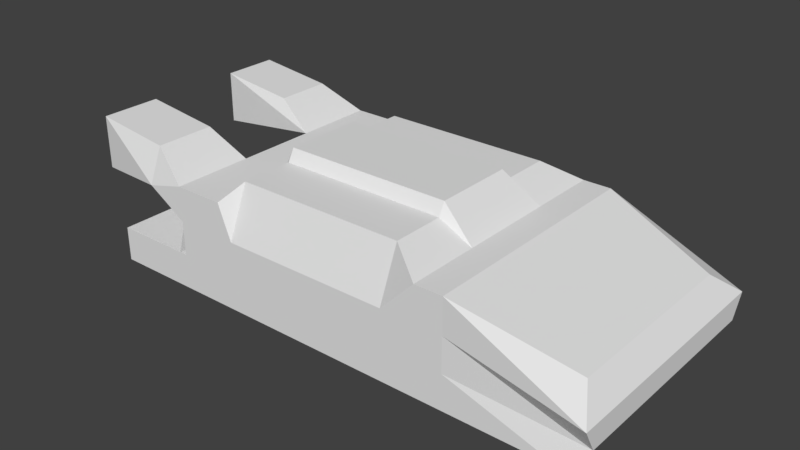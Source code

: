# Source: ufo.blend  (saved by Blender 2.78.0; exported with 4.5.12 LTS)
import bpy
from mathutils import Matrix  # noqa: F401  (used for matrix-valued properties, if any)

bpy.ops.wm.read_factory_settings(use_empty=True)
scene = bpy.context.scene
scene.name = 'Scene'

# ---- collections
col_collection_1 = bpy.data.collections.new('Collection 1'); scene.collection.children.link(col_collection_1)

# ---- materials (node trees are filled in below, after node groups)
mat_vehicle_mat = bpy.data.materials.new('vehicle_mat')
mat_vehicle_mat.alpha_threshold = 0.0
mat_vehicle_mat.use_transparent_shadow = False
mat_vehicle_mat.roughness = 0.5

# ---- material node trees

# ---- world
world_world = bpy.data.worlds.new('World'); scene.world = world_world
world_world.color = (0.05088, 0.05088, 0.05088)
world_world.use_sun_shadow = False
world_world.sun_shadow_jitter_overblur = 0.0
world_world.cycles.sampling_method = 'MANUAL'

# ---- meshes
me_cube_001 = bpy.data.meshes.new('Cube.001')
me_cube_001.from_pydata([(-5.972, -2.932, -1.253), (-6.755, -2.593, 2.052), (-5.972, 2.932, -1.253), (-6.755, 2.593, 2.052), (5.972, -2.932, -1.253), (5.972, -2.334, 0.3794), (5.972, 2.932, -1.253), (5.972, 2.334, 0.3794), (3.27, 2.932, -1.253), (3.27, 2.932, 1.253), (3.27, -2.932, -1.253), (3.27, -2.932, 1.253), (-4.091, 2.932, -1.253), (-4.873, -2.593, 1.835), (-4.873, 2.593, 1.835), (-4.091, -2.932, -1.253), (-5.972, -2.932, -0.4177), (-6.755, -2.593, 0.7829), (-6.755, 2.593, 0.7829), (-5.972, 2.932, -0.4177), (6.42, 3.033, -0.1647), (6.42, 2.733, -0.7088), (6.42, -3.033, -0.1647), (6.42, -2.733, -0.7088), (3.27, -2.932, 0.4177), (3.27, -2.932, -0.4177), (3.27, 2.932, 0.4177), (3.27, 2.932, -0.4177), (-4.873, 2.932, 1.0), (-4.091, 2.932, -0.4177), (-4.873, -2.932, 1.0), (-4.091, -2.932, -0.4177), (-2.681, 2.932, 1.253), (2.593, 2.932, 1.253), (2.593, -2.932, 1.253), (-2.681, -2.932, 1.253), (2.593, -2.932, 0.4177), (-2.681, -2.932, 0.4177), (-2.681, 2.932, 0.4177), (2.593, 2.932, 0.4177), (-2.355, 2.418, 1.653), (1.776, 2.418, 1.653), (1.776, -2.418, 1.653), (-2.355, -2.418, 1.653), (1.776, -2.932, 0.4177), (-2.355, -2.932, 0.4177), (-2.355, 2.932, 0.4177), (1.776, 2.932, 0.4177), (-3.905, -2.932, 1.253), (-3.905, -2.932, -0.4177), (-3.905, -2.932, 0.4177), (-3.905, 2.932, 1.253), (-3.905, 2.932, -0.4177), (-3.905, 2.932, 0.4177), (-2.681, 0.9774, 1.253), (-2.681, -0.9774, 1.253), (1.776, 0.9774, 1.951), (1.776, -0.9774, 1.951), (-2.355, 0.9774, 1.951), (-2.355, -0.9774, 1.951), (-3.905, 0.9774, 1.253), (-3.905, -0.9774, 1.253), (-5.972, -1.143, -1.253), (5.972, -0.9098, 0.3794), (3.27, -1.143, 1.253), (-4.091, -1.143, -1.253), (-4.873, -1.143, 1.835), (6.42, -1.065, -0.7088), (6.42, -0.9877, -0.1647), (2.593, -1.143, 1.253), (-2.681, -1.143, 1.253), (1.776, -1.143, 1.653), (-2.355, -1.143, 1.653), (-3.905, -1.143, 1.253), (-6.755, -1.143, 2.052), (5.972, -1.143, -1.253), (-5.972, -1.143, -0.4177), (-6.755, -1.143, 0.7829), (-6.755, 1.233, 2.052), (5.972, 1.233, -1.253), (-5.972, 1.233, -0.4177), (-6.755, 1.233, 0.7829), (-5.972, 1.233, -1.253), (5.972, 0.9816, 0.3794), (3.27, 1.233, 1.253), (-4.091, 1.233, -1.253), (-4.873, 1.233, 1.835), (6.42, 1.149, -0.7088), (6.42, 1.066, -0.1647), (2.593, 1.233, 1.253), (-2.681, 1.233, 1.253), (1.776, 1.233, 1.653), (-2.355, 1.233, 1.653), (-3.905, 1.233, 1.253)], [], [(26, 9, 20), (68, 5, 22), (74, 13, 66), (64, 5, 63), (7, 20, 9), (33, 26, 39), (65, 0, 62), (73, 13, 48), (48, 30, 50), (46, 47, 27), (10, 4, 25), (24, 25, 23), (75, 23, 4), (68, 23, 67), (4, 23, 25), (23, 22, 24), (11, 36, 24), (45, 35, 37), (69, 11, 64), (70, 43, 72), (51, 38, 53), (47, 33, 39), (32, 46, 38), (40, 47, 46), (69, 42, 34), (72, 42, 71), (34, 44, 36), (42, 45, 44), (88, 67, 87), (79, 85, 8), (28, 51, 53), (87, 75, 79), (35, 50, 37), (73, 35, 70), (93, 54, 90), (60, 55, 54), (92, 56, 91), (58, 57, 56), (56, 69, 89), (69, 57, 71), (92, 54, 58), (54, 59, 58), (15, 16, 0), (19, 12, 2), (61, 70, 55), (59, 71, 57), (89, 64, 84), (55, 72, 59), (56, 89, 91), (7, 88, 20), (3, 86, 14), (7, 84, 83), (12, 82, 2), (14, 93, 51), (21, 79, 6), (21, 88, 87), (33, 84, 9), (40, 90, 92), (41, 89, 33), (40, 91, 41), (51, 90, 32), (62, 16, 76), (82, 19, 2), (86, 78, 60), (78, 81, 60), (74, 66, 61), (74, 61, 77), (61, 66, 73), (93, 86, 60), (1, 30, 13), (1, 17, 30), (14, 28, 3), (18, 3, 28), (3, 81, 78), (1, 77, 17), (49, 53, 52), (28, 53, 60), (53, 61, 60), (50, 30, 61), (30, 17, 61), (77, 61, 17), (81, 18, 60), (18, 28, 60), (29, 19, 80), (29, 80, 85), (85, 80, 82), (65, 62, 76), (16, 31, 76), (76, 31, 65), (52, 31, 49), (29, 65, 31), (49, 10, 25), (83, 68, 88), (83, 64, 63), (11, 22, 5), (24, 22, 11), (20, 21, 26), (26, 21, 27), (21, 6, 27), (8, 27, 6), (68, 63, 5), (74, 1, 13), (64, 11, 5), (33, 9, 26), (65, 15, 0), (73, 66, 13), (48, 13, 30), (8, 12, 52), (52, 53, 38), (12, 29, 52), (39, 26, 27), (27, 8, 52), (52, 38, 46), (47, 39, 27), (52, 46, 27), (75, 67, 23), (68, 22, 23), (11, 34, 36), (45, 43, 35), (69, 34, 11), (70, 35, 43), (51, 32, 38), (47, 41, 33), (32, 40, 46), (40, 41, 47), (69, 71, 42), (72, 43, 42), (34, 42, 44), (42, 43, 45), (88, 68, 67), (75, 4, 10), (10, 15, 65), (85, 12, 8), (10, 65, 75), (79, 75, 85), (8, 6, 79), (65, 85, 75), (28, 14, 51), (87, 67, 75), (35, 48, 50), (73, 48, 35), (93, 60, 54), (60, 61, 55), (92, 58, 56), (58, 59, 57), (56, 57, 69), (92, 90, 54), (54, 55, 59), (15, 31, 16), (19, 29, 12), (61, 73, 70), (59, 72, 71), (89, 69, 64), (55, 70, 72), (7, 83, 88), (3, 78, 86), (7, 9, 84), (12, 85, 82), (14, 86, 93), (21, 87, 79), (21, 20, 88), (33, 89, 84), (40, 32, 90), (41, 91, 89), (40, 92, 91), (51, 93, 90), (62, 0, 16), (82, 80, 19), (3, 18, 81), (1, 74, 77), (49, 50, 53), (53, 50, 61), (52, 29, 31), (29, 85, 65), (36, 44, 25), (37, 50, 49), (24, 36, 25), (45, 37, 49), (49, 31, 15), (15, 10, 49), (25, 44, 45), (45, 49, 25), (83, 63, 68), (83, 84, 64)])
_uv = me_cube_001.uv_layers.new(name='UVMap')
_uv.uv.foreach_set('vector', [0.7521, 0.9908, 0.7091, 0.9922, 0.7766, 0.8277, 0.6484, 0.072, 0.5792, 0.1083, 0.5432, 0.072, 0.4515, 0.4072, 0.5588, 0.3397, 0.553, 0.4071, 0.4887, 0.9574, 0.4274, 0.8113, 0.5007, 0.8113, 0.7282, 0.8444, 0.7766, 0.8277, 0.7091, 0.9922, 0.9531, 0.4297, 0.9922, 0.3828, 0.9531, 0.3828, 0.1883, 0.5095, 0.09153, 0.4221, 0.09153, 0.5095, 0.6084, 0.4263, 0.5588, 0.3397, 0.6214, 0.333, 0.6199, 0.5742, 0.5733, 0.5468, 0.633, 0.5364, 0.2854, 0.7771, 0.4979, 0.7771, 0.5748, 0.7339, 0.838, 0.9904, 0.8381, 0.8511, 0.7958, 0.9904, 0.7521, 0.9908, 0.7958, 0.9904, 0.8085, 0.8278, 0.6404, 0.007756, 0.5586, 0.04401, 0.5484, 0.007756, 0.6484, 0.072, 0.5586, 0.04401, 0.6444, 0.04401, 0.8381, 0.8511, 0.8085, 0.8278, 0.7958, 0.9904, 0.8085, 0.8278, 0.7766, 0.8277, 0.7521, 0.9908, 0.9922, 0.4297, 0.9531, 0.3828, 0.9922, 0.3828, 0.3141, 0.7998, 0.2973, 0.8427, 0.2973, 0.7994, 0.4887, 0.9922, 0.3966, 0.9574, 0.4887, 0.9574, 0.6641, 0.5156, 0.7031, 0.4531, 0.6953, 0.5234, 0.2056, 0.8201, 0.2686, 0.7768, 0.2056, 0.7771, 0.9062, 0.3828, 0.9531, 0.4297, 0.9531, 0.3828, 0.2973, 0.8427, 0.3141, 0.7998, 0.2973, 0.7994, 0.6953, 0.3047, 0.9062, 0.3672, 0.6953, 0.3672, 0.9922, 0.2812, 0.9375, 0.2031, 0.9922, 0.1875, 0.6953, 0.7812, 0.8984, 0.7109, 0.8984, 0.7812, 0.9531, 0.4297, 0.9062, 0.3828, 0.9531, 0.3828, 0.9062, 0.3672, 0.6953, 0.3047, 0.9062, 0.3047, 0.754, 0.072, 0.6444, 0.04401, 0.7584, 0.04401, 0.5234, 0.09375, 0.007812, 0.09375, 0.3828, 0.007812, 0.5733, 0.5468, 0.6199, 0.5742, 0.633, 0.5364, 0.7584, 0.04401, 0.6404, 0.007756, 0.7627, 0.007756, 0.2686, 0.8201, 0.2056, 0.7771, 0.2686, 0.7768, 0.09987, 0.9922, 0.007827, 0.9292, 0.09987, 0.9292, 0.2222, 0.9922, 0.209, 0.9292, 0.2222, 0.9292, 0.209, 0.9922, 0.1084, 0.9292, 0.209, 0.9292, 0.6484, 0.2734, 0.8516, 0.2891, 0.8516, 0.2734, 0.7188, 0.625, 0.9141, 0.5391, 0.9219, 0.6406, 0.9219, 0.6406, 0.9688, 0.5234, 0.9688, 0.6562, 0.9062, 0.2734, 0.8516, 0.2891, 0.8516, 0.2734, 0.6641, 0.5156, 0.6641, 0.5234, 0.6953, 0.5234, 0.6562, 0.6328, 0.7031, 0.5391, 0.7031, 0.625, 0.1961, 0.6911, 0.1018, 0.7341, 0.1018, 0.6911, 0.1018, 0.7341, 0.1961, 0.6911, 0.1018, 0.6911, 0.1084, 0.9922, 0.09987, 0.9292, 0.1084, 0.9292, 0.6484, 0.2891, 0.8516, 0.2734, 0.8516, 0.2891, 0.6109, 0.9922, 0.4887, 0.9574, 0.6109, 0.9574, 0.6641, 0.5234, 0.6953, 0.5234, 0.7031, 0.5391, 0.8516, 0.2891, 0.9062, 0.2734, 0.8516, 0.2734, 0.8193, 0.1083, 0.754, 0.072, 0.8553, 0.072, 0.4552, 0.3319, 0.553, 0.4071, 0.5588, 0.3397, 0.6675, 0.8113, 0.6109, 0.9574, 0.598, 0.8113, 0.1883, 0.4221, 0.09153, 0.5095, 0.09153, 0.4221, 0.5588, 0.3397, 0.6084, 0.4263, 0.6214, 0.333, 0.8398, 0.04401, 0.7627, 0.007756, 0.8501, 0.007756, 0.8398, 0.04401, 0.754, 0.072, 0.7584, 0.04401, 0.6984, 0.9922, 0.6109, 0.9574, 0.6984, 0.9574, 0.7031, 0.4531, 0.6641, 0.5156, 0.6953, 0.5234, 0.9375, 0.2031, 0.9922, 0.2812, 0.9922, 0.1875, 0.6953, 0.7109, 0.8984, 0.7812, 0.8984, 0.7109, 0.3096, 0.9922, 0.2222, 0.9292, 0.3096, 0.9292, 0.01188, 0.6911, 0.1018, 0.7341, 0.01188, 0.7341, 0.01188, 0.6911, 0.1018, 0.7341, 0.1018, 0.6911, 0.553, 0.4071, 0.4515, 0.4072, 0.6053, 0.4349, 0.4515, 0.4072, 0.457, 0.4721, 0.6053, 0.4349, 0.4515, 0.4072, 0.553, 0.4071, 0.6053, 0.4349, 0.4515, 0.4072, 0.6053, 0.4349, 0.457, 0.4721, 0.6053, 0.4349, 0.553, 0.4071, 0.6084, 0.4263, 0.6084, 0.4263, 0.553, 0.4071, 0.6053, 0.4349, 0.4688, 0.6001, 0.5733, 0.5468, 0.5647, 0.5948, 0.4688, 0.6001, 0.4688, 0.5411, 0.5733, 0.5468, 0.5647, 0.5948, 0.5733, 0.5468, 0.4688, 0.6001, 0.4688, 0.5411, 0.4688, 0.6001, 0.5733, 0.5468, 0.4609, 0.6016, 0.3984, 0.5391, 0.3984, 0.6016, 0.4609, 0.6016, 0.3984, 0.5391, 0.4609, 0.5391, 0.5547, 0.2109, 0.8594, 0.1641, 0.8594, 0.2109, 0.5733, 0.5468, 0.633, 0.5364, 0.6053, 0.4349, 0.8594, 0.1641, 0.6562, 0.125, 0.7578, 0.125, 0.633, 0.5364, 0.5733, 0.5468, 0.6053, 0.4349, 0.5733, 0.5468, 0.4688, 0.5411, 0.6053, 0.4349, 0.457, 0.4721, 0.6053, 0.4349, 0.4688, 0.5411, 0.457, 0.4721, 0.4688, 0.5411, 0.6053, 0.4349, 0.4688, 0.5411, 0.5733, 0.5468, 0.6053, 0.4349, 0.2113, 0.6042, 0.1196, 0.6353, 0.09153, 0.5525, 0.2113, 0.6042, 0.09153, 0.5525, 0.1883, 0.5095, 0.1883, 0.5095, 0.09153, 0.5525, 0.09153, 0.5095, 0.1883, 0.5095, 0.09153, 0.5095, 0.09153, 0.5525, 0.1196, 0.6353, 0.2113, 0.6042, 0.09153, 0.5525, 0.09153, 0.5525, 0.2113, 0.6042, 0.1883, 0.5095, 0.3125, 0.3516, 0.007812, 0.3594, 0.007812, 0.3516, 0.8594, 0.2109, 0.6484, 0.25, 0.5547, 0.2109, 0.2056, 0.7341, 0.5748, 0.6909, 0.5748, 0.7339, 0.7497, 0.1083, 0.6484, 0.072, 0.754, 0.072, 0.598, 0.8113, 0.4887, 0.9574, 0.5007, 0.8113, 0.7091, 0.9922, 0.7766, 0.8277, 0.7282, 0.8444, 0.7521, 0.9908, 0.7766, 0.8277, 0.7091, 0.9922, 0.7766, 0.8277, 0.8085, 0.8278, 0.7521, 0.9908, 0.7521, 0.9908, 0.8085, 0.8278, 0.7958, 0.9904, 0.8085, 0.8278, 0.8381, 0.8511, 0.7958, 0.9904, 0.838, 0.9904, 0.7958, 0.9904, 0.8381, 0.8511, 0.6484, 0.072, 0.6524, 0.1083, 0.5792, 0.1083, 0.4515, 0.4072, 0.4552, 0.3319, 0.5588, 0.3397, 0.4887, 0.9574, 0.3966, 0.9574, 0.4274, 0.8113, 0.9531, 0.4297, 0.9922, 0.4297, 0.9922, 0.3828, 0.1883, 0.5095, 0.1883, 0.4221, 0.09153, 0.4221, 0.6084, 0.4263, 0.553, 0.4071, 0.5588, 0.3397, 0.6199, 0.5742, 0.5647, 0.5948, 0.5733, 0.5468, 0.5748, 0.6909, 0.1961, 0.6911, 0.2056, 0.7341, 0.2056, 0.7341, 0.2056, 0.7771, 0.2686, 0.7768, 0.1961, 0.6911, 0.1961, 0.7341, 0.2056, 0.7341, 0.54, 0.7771, 0.5748, 0.7771, 0.5748, 0.7339, 0.5748, 0.7339, 0.5748, 0.6909, 0.2056, 0.7341, 0.2056, 0.7341, 0.2686, 0.7768, 0.2854, 0.7771, 0.4979, 0.7771, 0.54, 0.7771, 0.5748, 0.7339, 0.2056, 0.7341, 0.2854, 0.7771, 0.5748, 0.7339, 0.6404, 0.007756, 0.6444, 0.04401, 0.5586, 0.04401, 0.6484, 0.072, 0.5432, 0.072, 0.5586, 0.04401, 0.9922, 0.4297, 0.9531, 0.4297, 0.9531, 0.3828, 0.7031, 0.3828, 0.7031, 0.4531, 0.6797, 0.4219, 0.4887, 0.9922, 0.3966, 0.9922, 0.3966, 0.9574, 0.6641, 0.5156, 0.6797, 0.4219, 0.7031, 0.4531, 0.2056, 0.8201, 0.2686, 0.8201, 0.2686, 0.7768, 0.9453, 0.1094, 0.9922, 0.1562, 0.9375, 0.1719, 0.6797, 0.4219, 0.7031, 0.4531, 0.7031, 0.3828, 0.6953, 0.3047, 0.9062, 0.3047, 0.9062, 0.3672, 0.9922, 0.2812, 0.9375, 0.2812, 0.9375, 0.2031, 0.6953, 0.7812, 0.6953, 0.7109, 0.8984, 0.7109, 0.9922, 0.1562, 0.9375, 0.1719, 0.9453, 0.1094, 0.9062, 0.3672, 0.6953, 0.3672, 0.6953, 0.3047, 0.754, 0.072, 0.6484, 0.072, 0.6444, 0.04401, 0.5234, 0.2188, 0.5234, 0.3125, 0.3828, 0.3125, 0.3828, 0.3125, 0.007812, 0.3125, 0.007812, 0.2188, 0.007812, 0.09375, 0.007812, 0.007812, 0.3828, 0.007812, 0.3828, 0.3125, 0.007812, 0.2188, 0.5234, 0.2188, 0.5234, 0.09375, 0.5234, 0.2188, 0.007812, 0.09375, 0.3828, 0.007812, 0.5234, 0.007812, 0.5234, 0.09375, 0.007812, 0.2188, 0.007812, 0.09375, 0.5234, 0.2188, 0.5733, 0.5468, 0.5647, 0.5948, 0.6199, 0.5742, 0.7584, 0.04401, 0.6444, 0.04401, 0.6404, 0.007756, 0.2686, 0.8201, 0.2056, 0.8201, 0.2056, 0.7771, 0.09987, 0.9922, 0.007827, 0.9922, 0.007827, 0.9292, 0.2222, 0.9922, 0.209, 0.9922, 0.209, 0.9292, 0.209, 0.9922, 0.1084, 0.9922, 0.1084, 0.9292, 0.6484, 0.2734, 0.6484, 0.2891, 0.8516, 0.2891, 0.7188, 0.625, 0.7188, 0.5391, 0.9141, 0.5391, 0.9219, 0.6406, 0.9141, 0.5391, 0.9688, 0.5234, 0.6953, 0.5234, 0.6641, 0.5156, 0.6641, 0.5234, 0.6562, 0.6328, 0.6641, 0.5234, 0.7031, 0.5391, 0.1961, 0.6911, 0.1961, 0.7341, 0.1018, 0.7341, 0.1018, 0.7341, 0.1961, 0.7341, 0.1961, 0.6911, 0.1084, 0.9922, 0.09987, 0.9922, 0.09987, 0.9292, 0.6484, 0.2891, 0.6484, 0.2734, 0.8516, 0.2734, 0.6109, 0.9922, 0.4887, 0.9922, 0.4887, 0.9574, 0.6641, 0.5234, 0.6641, 0.5156, 0.6953, 0.5234, 0.8193, 0.1083, 0.7497, 0.1083, 0.754, 0.072, 0.4552, 0.3319, 0.4515, 0.4072, 0.553, 0.4071, 0.6675, 0.8113, 0.6984, 0.9574, 0.6109, 0.9574, 0.1883, 0.4221, 0.1883, 0.5095, 0.09153, 0.5095, 0.5588, 0.3397, 0.553, 0.4071, 0.6084, 0.4263, 0.8398, 0.04401, 0.7584, 0.04401, 0.7627, 0.007756, 0.8398, 0.04401, 0.8553, 0.072, 0.754, 0.072, 0.6984, 0.9922, 0.6109, 0.9922, 0.6109, 0.9574, 0.7031, 0.4531, 0.6797, 0.4219, 0.6641, 0.5156, 0.9375, 0.2031, 0.9375, 0.2812, 0.9922, 0.2812, 0.6953, 0.7109, 0.6953, 0.7812, 0.8984, 0.7812, 0.3096, 0.9922, 0.2222, 0.9922, 0.2222, 0.9292, 0.01188, 0.6911, 0.1018, 0.6911, 0.1018, 0.7341, 0.01188, 0.6911, 0.01188, 0.7341, 0.1018, 0.7341, 0.4609, 0.6016, 0.4609, 0.5391, 0.3984, 0.5391, 0.4609, 0.6016, 0.3984, 0.6016, 0.3984, 0.5391, 0.5547, 0.2109, 0.5547, 0.1641, 0.8594, 0.1641, 0.8594, 0.1641, 0.5547, 0.1641, 0.6562, 0.125, 0.3125, 0.3516, 0.3125, 0.3594, 0.007812, 0.3594, 0.8594, 0.2109, 0.7734, 0.25, 0.6484, 0.25, 0.54, 0.7771, 0.4979, 0.7771, 0.5748, 0.7339, 0.2686, 0.7768, 0.2056, 0.7771, 0.2056, 0.7341, 0.5748, 0.7771, 0.54, 0.7771, 0.5748, 0.7339, 0.2854, 0.7771, 0.2686, 0.7768, 0.2056, 0.7341, 0.2056, 0.7341, 0.1961, 0.7341, 0.1961, 0.6911, 0.1961, 0.6911, 0.5748, 0.6909, 0.2056, 0.7341, 0.5748, 0.7339, 0.4979, 0.7771, 0.2854, 0.7771, 0.2854, 0.7771, 0.2056, 0.7341, 0.5748, 0.7339, 0.7497, 0.1083, 0.6524, 0.1083, 0.6484, 0.072, 0.598, 0.8113, 0.6109, 0.9574, 0.4887, 0.9574])
me_cube_001.materials.append(mat_vehicle_mat)
me_cube_001.use_remesh_preserve_volume = False
me_cube_001.use_remesh_preserve_attributes = False
me_cube_001.use_mirror_vertex_groups = False
me_cube_001.use_paint_bone_selection = False
me_cube_001.use_paint_mask = True
me_cube_001.update()

# ---- objects
ob_cube = bpy.data.objects.new('Cube', me_cube_001)

# ---- transforms, parenting, visibility, modifiers, constraints
ob_cube.location = (0.0, 0.0, 0.0)
ob_cube.lineart.crease_threshold = 0.0

# ---- collection membership
col_collection_1.objects.link(ob_cube)

# ---- scene / render settings (as saved in the file)
scene.frame_start = 1; scene.frame_end = 250; scene.frame_set(0)
scene.render.engine = 'BLENDER_EEVEE_NEXT'
scene.render.resolution_percentage = 50
scene.render.dither_intensity = 0.0
scene.cycles.use_denoising = False
scene.cycles.samples = 128
scene.cycles.sampling_pattern = 'TABULATED_SOBOL'
scene.cycles.light_sampling_threshold = 0.0
scene.cycles.use_adaptive_sampling = False
scene.cycles.use_light_tree = False
scene.cycles.blur_glossy = 0.0
scene.cycles.sample_clamp_indirect = 0.0
scene.view_settings.view_transform = 'Standard'
bpy.context.view_layer.update()

# ---- added for rendering (the .blend has no active camera and no usable light): camera, sun
cam_auto = bpy.data.cameras.new('AutoCamera')
cam_auto.lens = 50.0
cam_auto.sensor_width = 36.0
cam_auto.clip_end = 1000.0
ob_auto_camera = bpy.data.objects.new('AutoCamera', cam_auto)
scene.collection.objects.link(ob_auto_camera)
ob_auto_camera.location = (13.5961, -16.5162, 11.4106)
ob_auto_camera.rotation_euler = (1.09748, -7.21219e-08, 0.694738)
scene.camera = ob_auto_camera
light_auto_sun = bpy.data.lights.new('AutoSun', 'SUN')
light_auto_sun.energy = 3.0
light_auto_sun.angle = 0.0523599
ob_auto_sun = bpy.data.objects.new('AutoSun', light_auto_sun)
scene.collection.objects.link(ob_auto_sun)
ob_auto_sun.rotation_euler = (0.872665, 0.174533, 0.523599)
bpy.context.view_layer.update()
